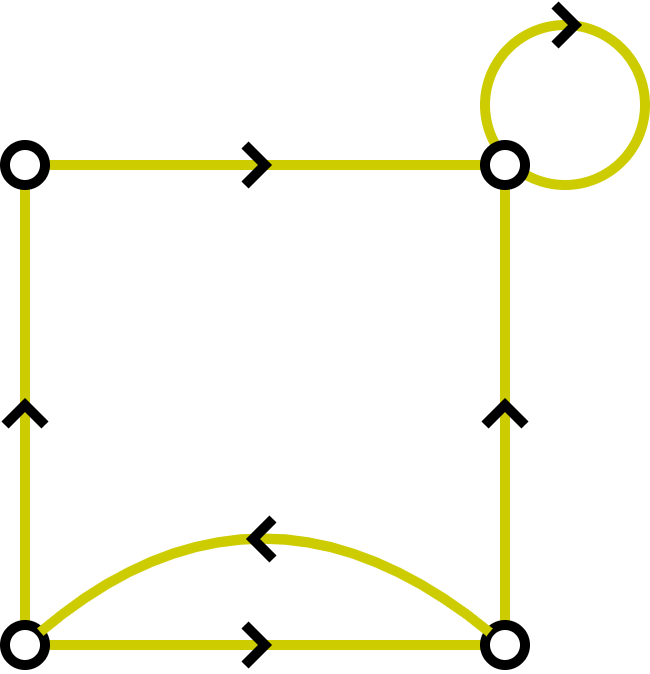

The diagram above was exported from draw.io. Its source (the exported page's mxGraphModel, read from the mxfile embedded in the PNG):
<mxGraphModel dx="1946" dy="1217" grid="1" gridSize="10" guides="1" tooltips="1" connect="1" arrows="1" fold="1" page="1" pageScale="1" pageWidth="850" pageHeight="1100" math="0" shadow="0">
  <root>
    <mxCell id="0" />
    <mxCell id="1" parent="0" />
    <mxCell id="2" value="" style="ellipse;whiteSpace=wrap;html=1;fillColor=none;strokeWidth=5;strokeColor=#CCCC00;" vertex="1" parent="1">
      <mxGeometry x="910" y="1410" width="80" height="80" as="geometry" />
    </mxCell>
    <mxCell id="3" style="rounded=0;orthogonalLoop=1;jettySize=auto;html=1;endArrow=none;endFill=0;strokeWidth=5;strokeColor=#CCCC00;" edge="1" source="8" target="9" parent="1">
      <mxGeometry relative="1" as="geometry" />
    </mxCell>
    <mxCell id="4" style="rounded=0;orthogonalLoop=1;jettySize=auto;html=1;endArrow=none;endFill=0;strokeWidth=5;strokeColor=#CCCC00;" edge="1" source="9" target="14" parent="1">
      <mxGeometry relative="1" as="geometry">
        <mxPoint x="698" y="1736" as="sourcePoint" />
        <mxPoint x="842" y="1844" as="targetPoint" />
      </mxGeometry>
    </mxCell>
    <mxCell id="5" style="rounded=0;orthogonalLoop=1;jettySize=auto;html=1;endArrow=none;endFill=0;strokeWidth=5;strokeColor=#CCCC00;" edge="1" source="10" target="14" parent="1">
      <mxGeometry relative="1" as="geometry">
        <mxPoint x="858" y="1844" as="sourcePoint" />
        <mxPoint x="1002" y="1736" as="targetPoint" />
      </mxGeometry>
    </mxCell>
    <mxCell id="6" style="rounded=0;orthogonalLoop=1;jettySize=auto;html=1;endArrow=none;endFill=0;strokeWidth=5;strokeColor=#CCCC00;" edge="1" source="8" target="10" parent="1">
      <mxGeometry relative="1" as="geometry">
        <mxPoint x="907.5925660236367" y="1993.4920862654544" as="sourcePoint" />
        <mxPoint x="1012" y="1740" as="targetPoint" />
      </mxGeometry>
    </mxCell>
    <mxCell id="7" value="" style="endArrow=none;html=1;rounded=0;strokeWidth=5;" edge="1" parent="1">
      <mxGeometry width="50" height="50" relative="1" as="geometry">
        <mxPoint x="790" y="1710" as="sourcePoint" />
        <mxPoint x="790" y="1730" as="targetPoint" />
        <Array as="points">
          <mxPoint x="800" y="1720" />
        </Array>
      </mxGeometry>
    </mxCell>
    <mxCell id="8" value="" style="ellipse;whiteSpace=wrap;html=1;strokeWidth=5;" vertex="1" parent="1">
      <mxGeometry x="670" y="1710" width="20" height="20" as="geometry" />
    </mxCell>
    <mxCell id="9" value="" style="ellipse;whiteSpace=wrap;html=1;strokeWidth=5;fillColor=default;" vertex="1" parent="1">
      <mxGeometry x="910" y="1710" width="20" height="20" as="geometry" />
    </mxCell>
    <mxCell id="10" value="" style="ellipse;whiteSpace=wrap;html=1;strokeWidth=5;" vertex="1" parent="1">
      <mxGeometry x="670" y="1470" width="20" height="20" as="geometry" />
    </mxCell>
    <mxCell id="11" value="" style="endArrow=none;html=1;rounded=0;strokeWidth=5;" edge="1" parent="1">
      <mxGeometry width="50" height="50" relative="1" as="geometry">
        <mxPoint x="790" y="1470" as="sourcePoint" />
        <mxPoint x="790" y="1490" as="targetPoint" />
        <Array as="points">
          <mxPoint x="800" y="1480" />
        </Array>
      </mxGeometry>
    </mxCell>
    <mxCell id="12" value="" style="endArrow=none;html=1;rounded=0;strokeWidth=5;" edge="1" parent="1">
      <mxGeometry width="50" height="50" relative="1" as="geometry">
        <mxPoint x="930" y="1610" as="sourcePoint" />
        <mxPoint x="910" y="1610" as="targetPoint" />
        <Array as="points">
          <mxPoint x="920" y="1600" />
        </Array>
      </mxGeometry>
    </mxCell>
    <mxCell id="13" value="" style="endArrow=none;html=1;rounded=0;strokeWidth=5;" edge="1" parent="1">
      <mxGeometry width="50" height="50" relative="1" as="geometry">
        <mxPoint x="690" y="1610" as="sourcePoint" />
        <mxPoint x="670" y="1610" as="targetPoint" />
        <Array as="points">
          <mxPoint x="680" y="1600" />
        </Array>
      </mxGeometry>
    </mxCell>
    <mxCell id="14" value="" style="ellipse;whiteSpace=wrap;html=1;strokeWidth=5;" vertex="1" parent="1">
      <mxGeometry x="910" y="1470" width="20" height="20" as="geometry" />
    </mxCell>
    <mxCell id="15" value="" style="curved=1;endArrow=none;html=1;rounded=0;endFill=0;strokeWidth=5;strokeColor=#CCCC00;" edge="1" source="8" target="9" parent="1">
      <mxGeometry width="50" height="50" relative="1" as="geometry">
        <mxPoint x="686" y="1714" as="sourcePoint" />
        <mxPoint x="910" y="1714" as="targetPoint" />
        <Array as="points">
          <mxPoint x="798" y="1620" />
        </Array>
      </mxGeometry>
    </mxCell>
    <mxCell id="16" value="" style="endArrow=none;html=1;rounded=0;strokeWidth=5;" edge="1" parent="1">
      <mxGeometry width="50" height="50" relative="1" as="geometry">
        <mxPoint x="804" y="1657" as="sourcePoint" />
        <mxPoint x="804" y="1677" as="targetPoint" />
        <Array as="points">
          <mxPoint x="794" y="1667" />
        </Array>
      </mxGeometry>
    </mxCell>
    <mxCell id="17" value="" style="endArrow=none;html=1;rounded=0;strokeWidth=5;" edge="1" parent="1">
      <mxGeometry width="50" height="50" relative="1" as="geometry">
        <mxPoint x="945" y="1400" as="sourcePoint" />
        <mxPoint x="945" y="1420" as="targetPoint" />
        <Array as="points">
          <mxPoint x="955" y="1410" />
        </Array>
      </mxGeometry>
    </mxCell>
  </root>
</mxGraphModel>